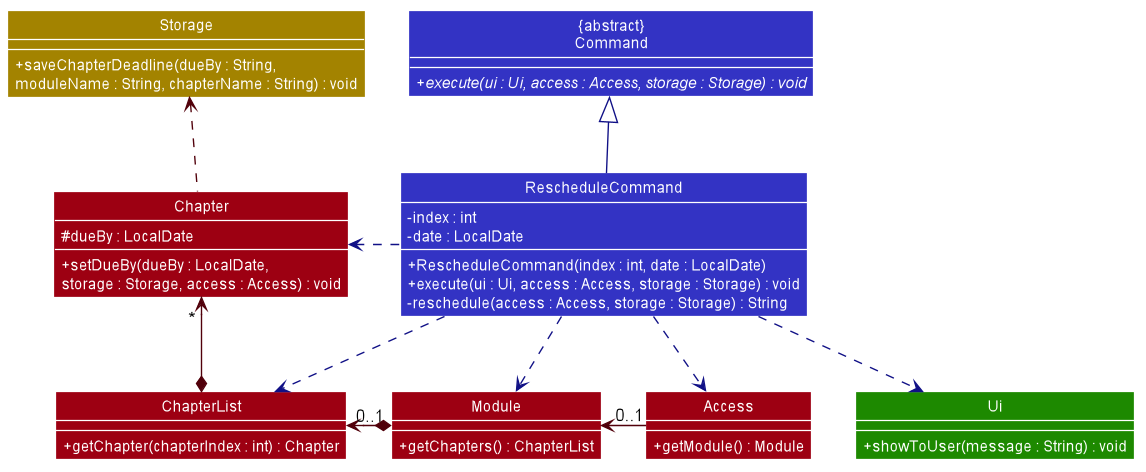

The diagram above was rendered by PlantUML. Its source (embedded in the PNG):
@startuml








skinparam BackgroundColor #FFFFFFF

skinparam Shadowing false

skinparam Class {
    FontColor #FFFFFF
    BorderThickness 1
    BorderColor #FFFFFF
    StereotypeFontColor #FFFFFF
    FontName Arial
}

skinparam Actor {
    BorderColor #000000
    Color #000000
    FontName Arial
}

skinparam Sequence {
    MessageAlign center
    BoxFontSize 15
    BoxPadding 0
    BoxFontColor #FFFFFF
    FontName Arial
}

skinparam Participant {
    FontColor #FFFFFFF
    Padding 20
}

skinparam MinClassWidth 50
skinparam ParticipantPadding 10
skinparam Shadowing false
skinparam DefaultTextAlignment center
skinparam packageStyle Rectangle
skinparam classAttributeIconSize 0
skinparam classAttributeFontColor white
skinparam classAttributeFontSize 12

hide footbox
hide members
hide circle
show member
skinparam arrowThickness 1.1

Class "{abstract}\nCommand" as Command #3333C4 {
    + {abstract} execute(ui : Ui, access : Access, storage : Storage) : void
}
Class RescheduleCommand #3333C4 {
    - index : int
    - date : LocalDate
    + RescheduleCommand(index : int, date : LocalDate)
    + execute(ui : Ui, access : Access, storage : Storage) : void
    - reschedule(access : Access, storage : Storage) : String
}

Class Access #9D0012 {
    + getModule() : Module
}
Class Module #9D0012 {
    + getChapters() : ChapterList

}
Class ChapterList #9D0012 {
    + getChapter(chapterIndex : int) : Chapter
}
Class Chapter #9D0012 {
    # dueBy : LocalDate
    + setDueBy(dueBy : LocalDate,
    storage : Storage, access : Access) : void
}

Class Storage #A38300 {
    + saveChapterDeadline(dueBy : String,
    moduleName : String, chapterName : String) : void
}

Class Ui #1D8900 {
    + showToUser(message : String) : void
}

RescheduleCommand -up[#101086]-|> Command

RescheduleCommand .down[#101086].> Access
RescheduleCommand .down[#101086].> Ui

Access -left[#51000A]-> " 0..1 " Module

Module *-left[#51000A]-> "0..1" ChapterList
ChapterList *-up[#51000A]-> " * " Chapter

Chapter .up[#51000A].> Storage

RescheduleCommand .down[#101086].> Module
RescheduleCommand .down[#101086].> ChapterList
RescheduleCommand .left[#101086].> Chapter


@enduml